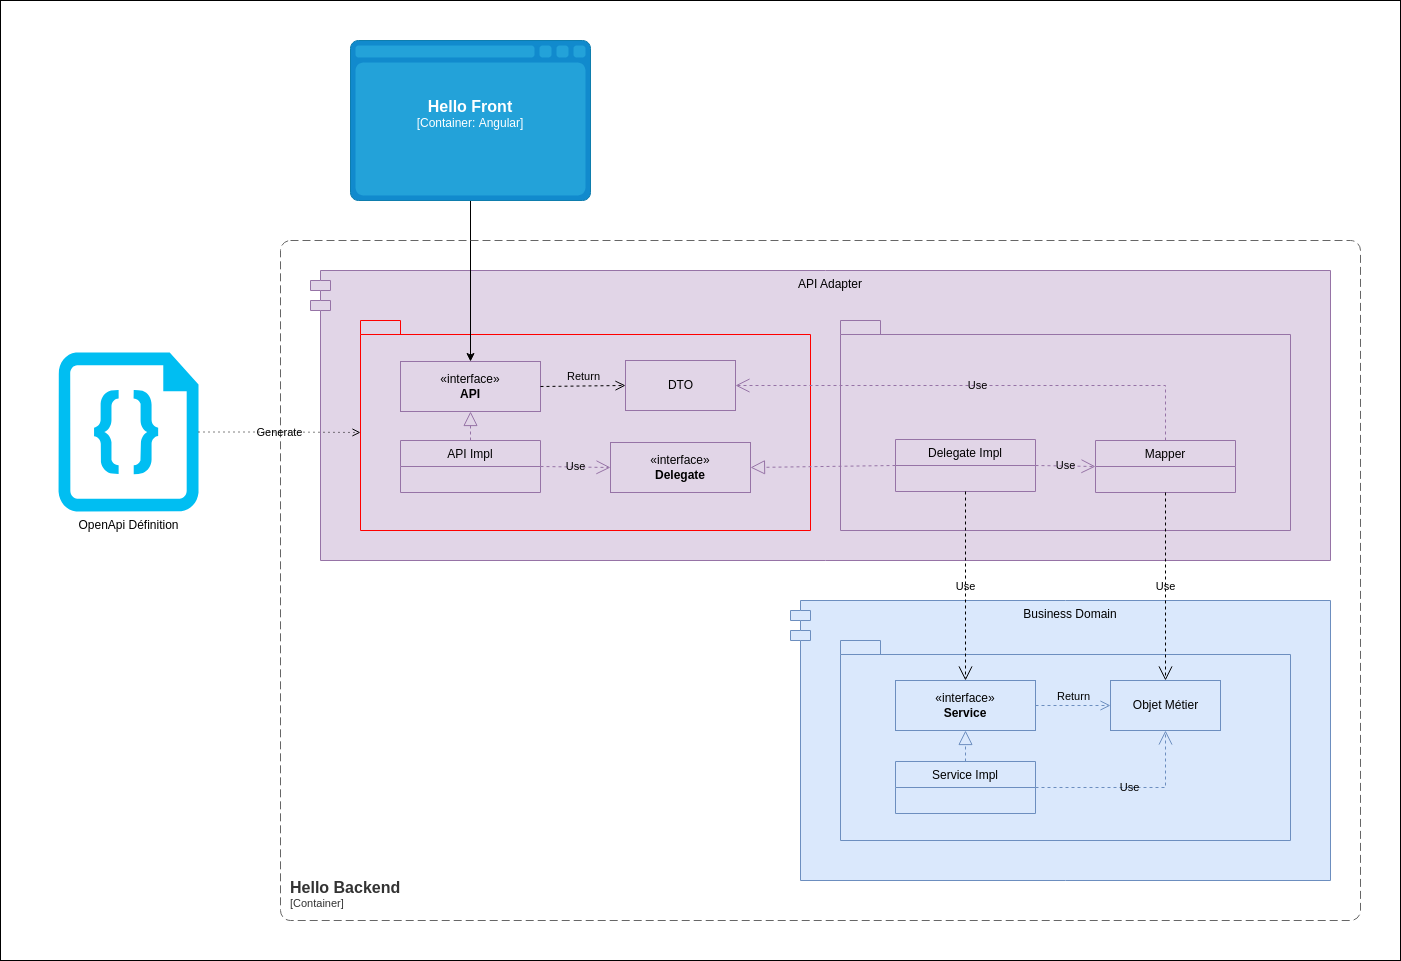

The diagram above was exported from draw.io. Its source (the exported page's mxGraphModel, read from the mxfile embedded in the PNG):
<mxGraphModel dx="2284" dy="1943" grid="1" gridSize="10" guides="1" tooltips="1" connect="1" arrows="1" fold="1" page="1" pageScale="1" pageWidth="850" pageHeight="1100" math="0" shadow="0">
  <root>
    <mxCell id="Uy2dHOZsRNS-jldMtDeb-0" />
    <mxCell id="Uy2dHOZsRNS-jldMtDeb-1" parent="Uy2dHOZsRNS-jldMtDeb-0" />
    <mxCell id="Uy2dHOZsRNS-jldMtDeb-2" value="" style="rounded=0;whiteSpace=wrap;html=1;fillColor=none;" parent="Uy2dHOZsRNS-jldMtDeb-1" vertex="1">
      <mxGeometry x="-200" y="-440" width="1400" height="960" as="geometry" />
    </mxCell>
    <mxCell id="Uy2dHOZsRNS-jldMtDeb-3" value="API Adapter" style="shape=module;align=left;spacingLeft=20;align=center;verticalAlign=top;fillColor=#e1d5e7;strokeColor=#9673a6;" parent="Uy2dHOZsRNS-jldMtDeb-1" vertex="1">
      <mxGeometry x="110" y="-170" width="1020" height="290" as="geometry" />
    </mxCell>
    <mxCell id="Uy2dHOZsRNS-jldMtDeb-4" value="" style="shape=folder;fontStyle=1;spacingTop=10;tabWidth=40;tabHeight=14;tabPosition=left;html=1;whiteSpace=wrap;fillColor=#e1d5e7;strokeColor=#FF0000;" parent="Uy2dHOZsRNS-jldMtDeb-1" vertex="1">
      <mxGeometry x="160" y="-120" width="450" height="210" as="geometry" />
    </mxCell>
    <UserObject label="Business Domain" id="Uy2dHOZsRNS-jldMtDeb-5">
      <mxCell style="shape=module;align=left;spacingLeft=20;align=center;verticalAlign=top;fillColor=#dae8fc;strokeColor=#6c8ebf;" parent="Uy2dHOZsRNS-jldMtDeb-1" vertex="1">
        <mxGeometry x="590" y="160" width="540" height="280" as="geometry" />
      </mxCell>
    </UserObject>
    <mxCell id="Uy2dHOZsRNS-jldMtDeb-6" value="«interface»&lt;br&gt;&lt;b&gt;Delegate&lt;/b&gt;" style="html=1;whiteSpace=wrap;fillColor=#e1d5e7;strokeColor=#9673a6;" parent="Uy2dHOZsRNS-jldMtDeb-1" vertex="1">
      <mxGeometry x="410" y="2" width="140" height="50" as="geometry" />
    </mxCell>
    <mxCell id="Uy2dHOZsRNS-jldMtDeb-7" value="API Impl" style="swimlane;fontStyle=0;childLayout=stackLayout;horizontal=1;startSize=26;horizontalStack=0;resizeParent=1;resizeParentMax=0;resizeLast=0;collapsible=1;marginBottom=0;fillColor=#e1d5e7;strokeColor=#9673a6;" parent="Uy2dHOZsRNS-jldMtDeb-1" vertex="1">
      <mxGeometry x="200" width="140" height="52" as="geometry" />
    </mxCell>
    <mxCell id="Uy2dHOZsRNS-jldMtDeb-8" value="DTO" style="html=1;fillColor=#e1d5e7;strokeColor=#9673a6;" parent="Uy2dHOZsRNS-jldMtDeb-1" vertex="1">
      <mxGeometry x="425" y="-80" width="110" height="50" as="geometry" />
    </mxCell>
    <mxCell id="Uy2dHOZsRNS-jldMtDeb-9" value="«interface»&lt;br&gt;&lt;b&gt;API&lt;/b&gt;" style="html=1;whiteSpace=wrap;fillColor=#e1d5e7;strokeColor=#9673a6;" parent="Uy2dHOZsRNS-jldMtDeb-1" vertex="1">
      <mxGeometry x="200" y="-79" width="140" height="50" as="geometry" />
    </mxCell>
    <mxCell id="Uy2dHOZsRNS-jldMtDeb-10" value="" style="endArrow=block;dashed=1;endFill=0;endSize=12;html=1;rounded=0;entryX=0.5;entryY=1;entryDx=0;entryDy=0;exitX=0.5;exitY=0;exitDx=0;exitDy=0;fillColor=#e1d5e7;strokeColor=#9673a6;" parent="Uy2dHOZsRNS-jldMtDeb-1" source="Uy2dHOZsRNS-jldMtDeb-7" target="Uy2dHOZsRNS-jldMtDeb-9" edge="1">
      <mxGeometry width="160" relative="1" as="geometry">
        <mxPoint x="650" y="30" as="sourcePoint" />
        <mxPoint x="810" y="30" as="targetPoint" />
      </mxGeometry>
    </mxCell>
    <mxCell id="Uy2dHOZsRNS-jldMtDeb-11" value="Use" style="endArrow=open;endSize=12;dashed=1;html=1;rounded=0;exitX=1;exitY=0.5;exitDx=0;exitDy=0;entryX=0;entryY=0.5;entryDx=0;entryDy=0;fillColor=#e1d5e7;strokeColor=#9673a6;labelBackgroundColor=none;" parent="Uy2dHOZsRNS-jldMtDeb-1" source="Uy2dHOZsRNS-jldMtDeb-7" target="Uy2dHOZsRNS-jldMtDeb-6" edge="1">
      <mxGeometry width="160" relative="1" as="geometry">
        <mxPoint x="650" y="30" as="sourcePoint" />
        <mxPoint x="810" y="30" as="targetPoint" />
      </mxGeometry>
    </mxCell>
    <mxCell id="Uy2dHOZsRNS-jldMtDeb-12" value="Return" style="html=1;verticalAlign=bottom;endArrow=open;dashed=1;endSize=8;curved=0;rounded=0;exitX=1;exitY=0.5;exitDx=0;exitDy=0;entryX=0;entryY=0.5;entryDx=0;entryDy=0;labelBackgroundColor=none;" parent="Uy2dHOZsRNS-jldMtDeb-1" source="Uy2dHOZsRNS-jldMtDeb-9" target="Uy2dHOZsRNS-jldMtDeb-8" edge="1">
      <mxGeometry relative="1" as="geometry">
        <mxPoint x="770" y="30" as="sourcePoint" />
        <mxPoint x="690" y="30" as="targetPoint" />
      </mxGeometry>
    </mxCell>
    <mxCell id="Uy2dHOZsRNS-jldMtDeb-13" value="" style="shape=folder;fontStyle=1;spacingTop=10;tabWidth=40;tabHeight=14;tabPosition=left;html=1;whiteSpace=wrap;fillColor=#e1d5e7;strokeColor=#9673a6;" parent="Uy2dHOZsRNS-jldMtDeb-1" vertex="1">
      <mxGeometry x="640" y="-120" width="450" height="210" as="geometry" />
    </mxCell>
    <mxCell id="Uy2dHOZsRNS-jldMtDeb-14" value="Mapper" style="swimlane;fontStyle=0;childLayout=stackLayout;horizontal=1;startSize=26;fillColor=#e1d5e7;horizontalStack=0;resizeParent=1;resizeParentMax=0;resizeLast=0;collapsible=1;marginBottom=0;strokeColor=#9673a6;" parent="Uy2dHOZsRNS-jldMtDeb-1" vertex="1">
      <mxGeometry x="895" width="140" height="52" as="geometry" />
    </mxCell>
    <mxCell id="Uy2dHOZsRNS-jldMtDeb-15" value="Delegate Impl" style="swimlane;fontStyle=0;childLayout=stackLayout;horizontal=1;startSize=26;horizontalStack=0;resizeParent=1;resizeParentMax=0;resizeLast=0;collapsible=1;marginBottom=0;fillColor=#e1d5e7;strokeColor=#9673a6;" parent="Uy2dHOZsRNS-jldMtDeb-1" vertex="1">
      <mxGeometry x="695" y="-1" width="140" height="52" as="geometry" />
    </mxCell>
    <mxCell id="Uy2dHOZsRNS-jldMtDeb-16" value="" style="endArrow=block;dashed=1;endFill=0;endSize=12;html=1;rounded=0;entryX=1;entryY=0.5;entryDx=0;entryDy=0;exitX=0;exitY=0.5;exitDx=0;exitDy=0;fillColor=#e1d5e7;strokeColor=#9673a6;" parent="Uy2dHOZsRNS-jldMtDeb-1" source="Uy2dHOZsRNS-jldMtDeb-15" target="Uy2dHOZsRNS-jldMtDeb-6" edge="1">
      <mxGeometry width="160" relative="1" as="geometry">
        <mxPoint x="650" y="30" as="sourcePoint" />
        <mxPoint x="810" y="30" as="targetPoint" />
      </mxGeometry>
    </mxCell>
    <mxCell id="Uy2dHOZsRNS-jldMtDeb-17" value="Use" style="endArrow=open;endSize=12;dashed=1;html=1;rounded=0;exitX=1;exitY=0.5;exitDx=0;exitDy=0;entryX=0;entryY=0.5;entryDx=0;entryDy=0;fillColor=#e1d5e7;strokeColor=#9673a6;labelBackgroundColor=none;" parent="Uy2dHOZsRNS-jldMtDeb-1" source="Uy2dHOZsRNS-jldMtDeb-15" target="Uy2dHOZsRNS-jldMtDeb-14" edge="1">
      <mxGeometry width="160" relative="1" as="geometry">
        <mxPoint x="350" y="36" as="sourcePoint" />
        <mxPoint x="420" y="37" as="targetPoint" />
      </mxGeometry>
    </mxCell>
    <mxCell id="Uy2dHOZsRNS-jldMtDeb-18" value="Use" style="endArrow=open;endSize=12;dashed=1;html=1;rounded=0;exitX=0.5;exitY=0;exitDx=0;exitDy=0;entryX=1;entryY=0.5;entryDx=0;entryDy=0;edgeStyle=orthogonalEdgeStyle;labelBackgroundColor=none;fillColor=#e1d5e7;strokeColor=#9673a6;" parent="Uy2dHOZsRNS-jldMtDeb-1" source="Uy2dHOZsRNS-jldMtDeb-14" target="Uy2dHOZsRNS-jldMtDeb-8" edge="1">
      <mxGeometry width="160" relative="1" as="geometry">
        <mxPoint x="650" y="30" as="sourcePoint" />
        <mxPoint x="810" y="30" as="targetPoint" />
      </mxGeometry>
    </mxCell>
    <mxCell id="Uy2dHOZsRNS-jldMtDeb-19" value="" style="shape=folder;fontStyle=1;spacingTop=10;tabWidth=40;tabHeight=14;tabPosition=left;html=1;whiteSpace=wrap;fillColor=#dae8fc;strokeColor=#6c8ebf;" parent="Uy2dHOZsRNS-jldMtDeb-1" vertex="1">
      <mxGeometry x="640" y="200" width="450" height="200" as="geometry" />
    </mxCell>
    <mxCell id="Uy2dHOZsRNS-jldMtDeb-20" value="«interface»&lt;br&gt;&lt;b&gt;Service&lt;/b&gt;" style="html=1;whiteSpace=wrap;fillColor=#dae8fc;strokeColor=#6c8ebf;" parent="Uy2dHOZsRNS-jldMtDeb-1" vertex="1">
      <mxGeometry x="695" y="240" width="140" height="50" as="geometry" />
    </mxCell>
    <mxCell id="Uy2dHOZsRNS-jldMtDeb-21" value="Objet Métier" style="html=1;fillColor=#dae8fc;strokeColor=#6c8ebf;" parent="Uy2dHOZsRNS-jldMtDeb-1" vertex="1">
      <mxGeometry x="910" y="240" width="110" height="50" as="geometry" />
    </mxCell>
    <mxCell id="Uy2dHOZsRNS-jldMtDeb-22" value="Use" style="endArrow=open;endSize=12;dashed=1;html=1;rounded=0;exitX=0.5;exitY=1;exitDx=0;exitDy=0;entryX=0.5;entryY=0;entryDx=0;entryDy=0;labelBackgroundColor=none;" parent="Uy2dHOZsRNS-jldMtDeb-1" source="Uy2dHOZsRNS-jldMtDeb-14" target="Uy2dHOZsRNS-jldMtDeb-21" edge="1">
      <mxGeometry width="160" relative="1" as="geometry">
        <mxPoint x="650" y="180" as="sourcePoint" />
        <mxPoint x="810" y="180" as="targetPoint" />
      </mxGeometry>
    </mxCell>
    <mxCell id="Uy2dHOZsRNS-jldMtDeb-23" value="Use" style="endArrow=open;endSize=12;dashed=1;html=1;rounded=0;exitX=0.5;exitY=1;exitDx=0;exitDy=0;entryX=0.5;entryY=0;entryDx=0;entryDy=0;labelBackgroundColor=none;" parent="Uy2dHOZsRNS-jldMtDeb-1" source="Uy2dHOZsRNS-jldMtDeb-15" target="Uy2dHOZsRNS-jldMtDeb-20" edge="1">
      <mxGeometry width="160" relative="1" as="geometry">
        <mxPoint x="975" y="62" as="sourcePoint" />
        <mxPoint x="975" y="331" as="targetPoint" />
      </mxGeometry>
    </mxCell>
    <mxCell id="Uy2dHOZsRNS-jldMtDeb-24" style="edgeStyle=orthogonalEdgeStyle;rounded=0;orthogonalLoop=1;jettySize=auto;html=1;entryX=0.5;entryY=0;entryDx=0;entryDy=0;exitX=0.5;exitY=1;exitDx=0;exitDy=0;exitPerimeter=0;" parent="Uy2dHOZsRNS-jldMtDeb-1" source="Uy2dHOZsRNS-jldMtDeb-32" target="Uy2dHOZsRNS-jldMtDeb-9" edge="1">
      <mxGeometry relative="1" as="geometry">
        <mxPoint x="270" y="-240" as="sourcePoint" />
      </mxGeometry>
    </mxCell>
    <object placeholders="1" c4Name="Hello Backend" c4Type="ContainerScopeBoundary" c4Application="Container" label="&lt;font style=&quot;font-size: 16px&quot;&gt;&lt;b&gt;&lt;div style=&quot;text-align: left&quot;&gt;%c4Name%&lt;/div&gt;&lt;/b&gt;&lt;/font&gt;&lt;div style=&quot;text-align: left&quot;&gt;[%c4Application%]&lt;/div&gt;" id="Uy2dHOZsRNS-jldMtDeb-25">
      <mxCell style="rounded=1;fontSize=11;whiteSpace=wrap;html=1;dashed=1;arcSize=20;fillColor=none;strokeColor=#666666;fontColor=#333333;labelBackgroundColor=none;align=left;verticalAlign=bottom;labelBorderColor=none;spacingTop=0;spacing=10;dashPattern=8 4;metaEdit=1;rotatable=0;perimeter=rectanglePerimeter;noLabel=0;labelPadding=0;allowArrows=0;connectable=0;expand=0;recursiveResize=0;editable=1;pointerEvents=0;absoluteArcSize=1;points=[[0.25,0,0],[0.5,0,0],[0.75,0,0],[1,0.25,0],[1,0.5,0],[1,0.75,0],[0.75,1,0],[0.5,1,0],[0.25,1,0],[0,0.75,0],[0,0.5,0],[0,0.25,0]];" parent="Uy2dHOZsRNS-jldMtDeb-1" vertex="1">
        <mxGeometry x="80" y="-200" width="1080" height="680" as="geometry" />
      </mxCell>
    </object>
    <mxCell id="Uy2dHOZsRNS-jldMtDeb-26" value="OpenApi Définition" style="verticalLabelPosition=bottom;html=1;verticalAlign=top;align=center;strokeColor=none;fillColor=#00BEF2;shape=mxgraph.azure.code_file;pointerEvents=1;" parent="Uy2dHOZsRNS-jldMtDeb-1" vertex="1">
      <mxGeometry x="-142" y="-88" width="140" height="159" as="geometry" />
    </mxCell>
    <mxCell id="Uy2dHOZsRNS-jldMtDeb-27" value="Generate" style="edgeStyle=orthogonalEdgeStyle;rounded=0;orthogonalLoop=1;jettySize=auto;html=1;entryX=0;entryY=0;entryDx=0;entryDy=112;entryPerimeter=0;labelBackgroundColor=none;dashed=1;dashPattern=1 4;endArrow=open;endFill=0;" parent="Uy2dHOZsRNS-jldMtDeb-1" source="Uy2dHOZsRNS-jldMtDeb-26" target="Uy2dHOZsRNS-jldMtDeb-4" edge="1">
      <mxGeometry relative="1" as="geometry" />
    </mxCell>
    <mxCell id="Uy2dHOZsRNS-jldMtDeb-28" value="Return" style="html=1;verticalAlign=bottom;endArrow=open;dashed=1;endSize=8;curved=0;rounded=0;exitX=1;exitY=0.5;exitDx=0;exitDy=0;entryX=0;entryY=0.5;entryDx=0;entryDy=0;fillColor=#dae8fc;strokeColor=#6c8ebf;labelBackgroundColor=none;" parent="Uy2dHOZsRNS-jldMtDeb-1" source="Uy2dHOZsRNS-jldMtDeb-20" target="Uy2dHOZsRNS-jldMtDeb-21" edge="1">
      <mxGeometry relative="1" as="geometry">
        <mxPoint x="460" y="330" as="sourcePoint" />
        <mxPoint x="380" y="330" as="targetPoint" />
      </mxGeometry>
    </mxCell>
    <mxCell id="Uy2dHOZsRNS-jldMtDeb-29" value="Service Impl" style="swimlane;fontStyle=0;childLayout=stackLayout;horizontal=1;startSize=26;fillColor=#dae8fc;horizontalStack=0;resizeParent=1;resizeParentMax=0;resizeLast=0;collapsible=1;marginBottom=0;strokeColor=#6c8ebf;" parent="Uy2dHOZsRNS-jldMtDeb-1" vertex="1">
      <mxGeometry x="695" y="321" width="140" height="52" as="geometry" />
    </mxCell>
    <mxCell id="Uy2dHOZsRNS-jldMtDeb-30" value="" style="endArrow=block;dashed=1;endFill=0;endSize=12;html=1;rounded=0;entryX=0.5;entryY=1;entryDx=0;entryDy=0;exitX=0.5;exitY=0;exitDx=0;exitDy=0;fillColor=#dae8fc;strokeColor=#6c8ebf;" parent="Uy2dHOZsRNS-jldMtDeb-1" source="Uy2dHOZsRNS-jldMtDeb-29" target="Uy2dHOZsRNS-jldMtDeb-20" edge="1">
      <mxGeometry width="160" relative="1" as="geometry">
        <mxPoint x="765" y="321" as="sourcePoint" />
        <mxPoint x="765" y="290" as="targetPoint" />
      </mxGeometry>
    </mxCell>
    <mxCell id="Uy2dHOZsRNS-jldMtDeb-31" value="Use" style="endArrow=open;endSize=12;dashed=1;html=1;rounded=0;exitX=1;exitY=0.5;exitDx=0;exitDy=0;entryX=0.5;entryY=1;entryDx=0;entryDy=0;labelBackgroundColor=none;fillColor=#dae8fc;strokeColor=#6c8ebf;edgeStyle=orthogonalEdgeStyle;" parent="Uy2dHOZsRNS-jldMtDeb-1" source="Uy2dHOZsRNS-jldMtDeb-29" target="Uy2dHOZsRNS-jldMtDeb-21" edge="1">
      <mxGeometry width="160" relative="1" as="geometry">
        <mxPoint x="835" y="347" as="sourcePoint" />
        <mxPoint x="910" y="346" as="targetPoint" />
      </mxGeometry>
    </mxCell>
    <object placeholders="1" c4Name="Hello Front" c4Type="Container" c4Technology="Angular" c4Description="" label="&lt;font style=&quot;font-size: 16px&quot;&gt;&lt;b&gt;%c4Name%&lt;/b&gt;&lt;/font&gt;&lt;div&gt;[%c4Type%:&amp;nbsp;%c4Technology%]&lt;/div&gt;&lt;br&gt;&lt;div&gt;&lt;font style=&quot;font-size: 11px&quot;&gt;&lt;font color=&quot;#E6E6E6&quot;&gt;%c4Description%&lt;/font&gt;&lt;/div&gt;" id="Uy2dHOZsRNS-jldMtDeb-32">
      <mxCell style="shape=mxgraph.c4.webBrowserContainer2;whiteSpace=wrap;html=1;boundedLbl=1;rounded=0;labelBackgroundColor=none;strokeColor=#118ACD;fillColor=#23A2D9;strokeColor=#118ACD;strokeColor2=#0E7DAD;fontSize=12;fontColor=#ffffff;align=center;metaEdit=1;points=[[0.5,0,0],[1,0.25,0],[1,0.5,0],[1,0.75,0],[0.5,1,0],[0,0.75,0],[0,0.5,0],[0,0.25,0]];resizable=0;" parent="Uy2dHOZsRNS-jldMtDeb-1" vertex="1">
        <mxGeometry x="150" y="-400" width="240" height="160" as="geometry" />
      </mxCell>
    </object>
  </root>
</mxGraphModel>